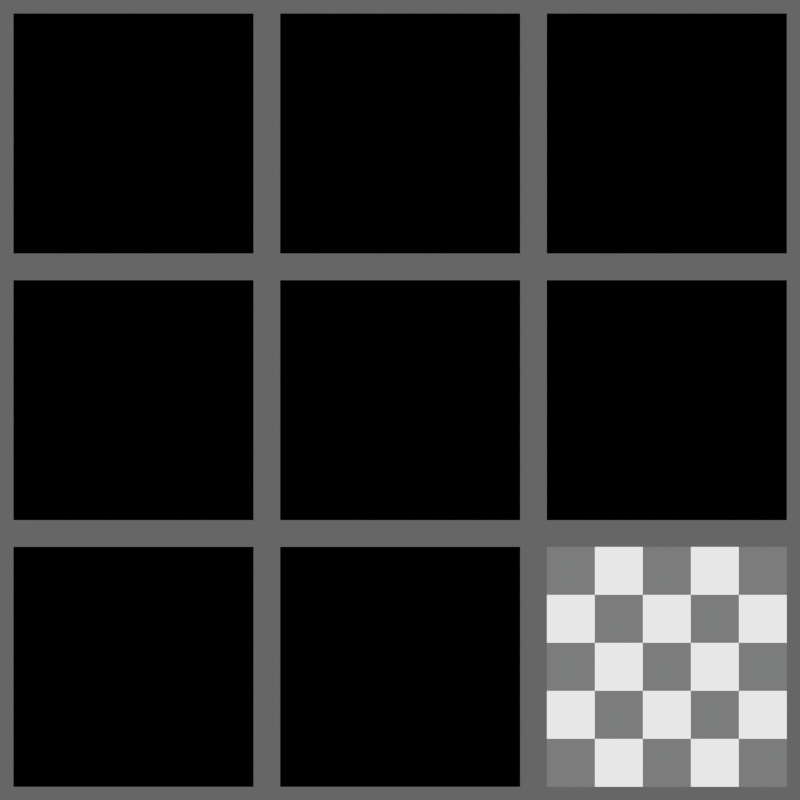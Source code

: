 # Source: switch.blend  (saved by Blender 5.3.11; exported with 4.5.12 LTS)
import bpy
from mathutils import Matrix  # noqa: F401  (used for matrix-valued properties, if any)

bpy.ops.wm.read_factory_settings(use_empty=True)
scene = bpy.context.scene
scene.name = 'Scene'

# ---- collections
col_collection_1 = bpy.data.collections.new('Collection 1'); scene.collection.children.link(col_collection_1)

# ---- materials (node trees are filled in below, after node groups)
mat_a = bpy.data.materials.new('A')
mat_a.alpha_threshold = 0.0
mat_a.use_backface_culling_lightprobe_volume = False
mat_a.roughness = 0.5
mat_a.line_color = (0.0, 0.0, 0.0, 1.0)
mat_b = bpy.data.materials.new('B')
mat_b.alpha_threshold = 0.0
mat_b.use_backface_culling_lightprobe_volume = False
mat_b.roughness = 0.5
mat_b.line_color = (0.0, 0.0, 0.0, 1.0)
mat_d = bpy.data.materials.new('D')
mat_d.alpha_threshold = 0.0
mat_d.use_backface_culling_lightprobe_volume = False
mat_d.roughness = 0.5
mat_d.line_color = (0.0, 0.0, 0.0, 1.0)
mat_e = bpy.data.materials.new('E')
mat_e.alpha_threshold = 0.0
mat_e.use_backface_culling_lightprobe_volume = False
mat_e.roughness = 0.5
mat_e.line_color = (0.0, 0.0, 0.0, 1.0)
mat_c = bpy.data.materials.new('C')
mat_c.alpha_threshold = 0.0
mat_c.use_backface_culling_lightprobe_volume = False
mat_c.roughness = 0.5
mat_c.line_color = (0.0, 0.0, 0.0, 1.0)
mat_f = bpy.data.materials.new('F')
mat_f.alpha_threshold = 0.0
mat_f.use_backface_culling_lightprobe_volume = False
mat_f.roughness = 0.5
mat_f.line_color = (0.0, 0.0, 0.0, 1.0)
mat_g = bpy.data.materials.new('G')
mat_g.alpha_threshold = 0.0
mat_g.use_backface_culling_lightprobe_volume = False
mat_g.roughness = 0.5
mat_g.line_color = (0.0, 0.0, 0.0, 1.0)
mat_h = bpy.data.materials.new('H')
mat_h.alpha_threshold = 0.0
mat_h.use_backface_culling_lightprobe_volume = False
mat_h.roughness = 0.5
mat_h.line_color = (0.0, 0.0, 0.0, 1.0)
mat_i = bpy.data.materials.new('I')
mat_i.alpha_threshold = 0.0
mat_i.use_backface_culling_lightprobe_volume = False
mat_i.roughness = 0.5
mat_i.line_color = (0.0, 0.0, 0.0, 1.0)

# ---- material node trees
mat_a.use_nodes = True; mat_a.node_tree.nodes.clear()
_N = mat_a.node_tree.nodes; _L = mat_a.node_tree.links
n0 = _N.new('ShaderNodeOutputMaterial'); n0.name = 'Material Output'; n0.location = (600, 180)
n1 = _N.new('GeometryNodeSwitch'); n1.name = 'Switch'; n1.location = (400, 180)
n1.input_type = 'RGBA'
n1.inputs[1].default_value = (0.05, 0.8, 0.07, 1.0)
n1.inputs[2].default_value = (0.8, 0.25, 0.04, 1.0)
n2 = _N.new('ShaderNodeAttribute'); n2.name = 'Attribute'; n2.location = (0, 180)
n2.attribute_name = 'position'
n3 = _N.new('ShaderNodeSeparateXYZ'); n3.name = 'Separate XYZ'; n3.location = (200, 180)
_L.new(n2.outputs[1], n3.inputs[0])
_L.new(n3.outputs[1], n1.inputs[0])
_L.new(n1.outputs[0], n0.inputs[0])
n0.is_active_output = True
mat_b.use_nodes = True; mat_b.node_tree.nodes.clear()
_N = mat_b.node_tree.nodes; _L = mat_b.node_tree.links
n0 = _N.new('ShaderNodeOutputMaterial'); n0.name = 'Material Output'; n0.location = (200, 180)
n1 = _N.new('GeometryNodeSwitch'); n1.name = 'Switch'; n1.location = (0, 180)
n1.input_type = 'RGBA'
n1.inputs[0].default_value = False
n1.inputs[1].default_value = (0.05, 0.8, 0.07, 1.0)
n1.inputs[2].default_value = (0.8, 0.25, 0.04, 1.0)
_L.new(n1.outputs[0], n0.inputs[0])
n0.is_active_output = True
mat_d.use_nodes = True; mat_d.node_tree.nodes.clear()
_N = mat_d.node_tree.nodes; _L = mat_d.node_tree.links
n0 = _N.new('ShaderNodeOutputMaterial'); n0.name = 'Material Output'; n0.location = (1000, 180)
n1 = _N.new('GeometryNodeSwitch'); n1.name = 'Switch'; n1.location = (800, 180)
n1.input_type = 'RGBA'
n1.inputs[1].default_value = (0.05, 0.8, 0.07, 1.0)
n1.inputs[2].default_value = (0.8, 0.1, 0.07, 1.0)
n2 = _N.new('ShaderNodeAttribute'); n2.name = 'Attribute'; n2.location = (0, 180)
n2.attribute_name = 'position'
n3 = _N.new('ShaderNodeSeparateXYZ'); n3.name = 'Separate XYZ'; n3.location = (200, 180)
n4 = _N.new('ShaderNodeMath'); n4.name = 'Math'; n4.location = (400, 180)
n4.operation = 'MULTIPLY'
n4.inputs[1].default_value = 0.0
n5 = _N.new('ShaderNodeMath'); n5.name = 'Math.001'; n5.location = (600, 180)
_L.new(n2.outputs[1], n3.inputs[0])
_L.new(n3.outputs[1], n4.inputs[0])
_L.new(n4.outputs[0], n5.inputs[0])
_L.new(n5.outputs[0], n1.inputs[0])
_L.new(n1.outputs[0], n0.inputs[0])
n0.is_active_output = True
mat_e.use_nodes = True; mat_e.node_tree.nodes.clear()
_N = mat_e.node_tree.nodes; _L = mat_e.node_tree.links
n0 = _N.new('ShaderNodeOutputMaterial'); n0.name = 'Material Output'; n0.location = (600, 180)
n1 = _N.new('GeometryNodeSwitch'); n1.name = 'Switch'; n1.location = (400, 180)
n1.input_type = 'FLOAT'
n1.inputs[1].default_value = 0.2
n1.inputs[2].default_value = 0.9
n2 = _N.new('ShaderNodeAttribute'); n2.name = 'Attribute'; n2.location = (0, 180)
n2.attribute_name = 'position'
n3 = _N.new('ShaderNodeSeparateXYZ'); n3.name = 'Separate XYZ'; n3.location = (200, 180)
_L.new(n2.outputs[1], n3.inputs[0])
_L.new(n3.outputs[1], n1.inputs[0])
_L.new(n1.outputs[0], n0.inputs[0])
n0.is_active_output = True
mat_c.use_nodes = True; mat_c.node_tree.nodes.clear()
_N = mat_c.node_tree.nodes; _L = mat_c.node_tree.links
n0 = _N.new('ShaderNodeOutputMaterial'); n0.name = 'Material Output'; n0.location = (200, 180)
n1 = _N.new('GeometryNodeSwitch'); n1.name = 'Switch'; n1.location = (0, 180)
n1.input_type = 'RGBA'
n1.inputs[0].default_value = True
n1.inputs[1].default_value = (0.05, 0.8, 0.07, 1.0)
n1.inputs[2].default_value = (0.8, 0.25, 0.04, 1.0)
_L.new(n1.outputs[0], n0.inputs[0])
n0.is_active_output = True
mat_f.use_nodes = True; mat_f.node_tree.nodes.clear()
_N = mat_f.node_tree.nodes; _L = mat_f.node_tree.links
n0 = _N.new('ShaderNodeOutputMaterial'); n0.name = 'Material Output'; n0.location = (600, 180)
n1 = _N.new('GeometryNodeSwitch'); n1.name = 'Switch'; n1.location = (400, 180)
n1.input_type = 'BOOLEAN'
n1.inputs[1].default_value = True
n1.inputs[2].default_value = False
n2 = _N.new('ShaderNodeAttribute'); n2.name = 'Attribute'; n2.location = (0, 180)
n2.attribute_name = 'position'
n3 = _N.new('ShaderNodeSeparateXYZ'); n3.name = 'Separate XYZ'; n3.location = (200, 180)
_L.new(n2.outputs[1], n3.inputs[0])
_L.new(n3.outputs[1], n1.inputs[0])
_L.new(n1.outputs[0], n0.inputs[0])
n0.is_active_output = True
mat_g.use_nodes = True; mat_g.node_tree.nodes.clear()
_N = mat_g.node_tree.nodes; _L = mat_g.node_tree.links
n0 = _N.new('ShaderNodeOutputMaterial'); n0.name = 'Material Output'; n0.location = (600, 180)
n1 = _N.new('GeometryNodeSwitch'); n1.name = 'Switch'; n1.location = (400, 180)
n1.input_type = 'VECTOR'
n1.inputs[1].default_value = (0.0, 0.9, 0.0)
n1.inputs[2].default_value = (0.0, 0.0, 2.4)
n2 = _N.new('ShaderNodeAttribute'); n2.name = 'Attribute'; n2.location = (0, 180)
n2.attribute_name = 'position'
n3 = _N.new('ShaderNodeSeparateXYZ'); n3.name = 'Separate XYZ'; n3.location = (200, 180)
_L.new(n2.outputs[1], n3.inputs[0])
_L.new(n3.outputs[1], n1.inputs[0])
_L.new(n1.outputs[0], n0.inputs[0])
n0.is_active_output = True
mat_h.use_nodes = True; mat_h.node_tree.nodes.clear()
_N = mat_h.node_tree.nodes; _L = mat_h.node_tree.links
n0 = _N.new('ShaderNodeOutputMaterial'); n0.name = 'Material Output'; n0.location = (800, 180)
n1 = _N.new('GeometryNodeSwitch'); n1.name = 'Switch'; n1.location = (600, 180)
n1.inputs[1].default_value = 0.0
n1.inputs[2].default_value = 0.0
n2 = _N.new('ShaderNodeBsdfGlass'); n2.name = 'Glass BSDF'; n2.location = (400, 60)
n2.width = 160
n2.inputs[0].default_value = (0.205, 1.0, 0.156, 1.0)
n3 = _N.new('ShaderNodeBsdfDiffuse'); n3.name = 'Diffuse BSDF'; n3.location = (400, -140)
n3.width = 160
n3.inputs[0].default_value = (0.8, 0.571, 0.219, 1.0)
n4 = _N.new('ShaderNodeAttribute'); n4.name = 'Attribute'; n4.location = (0, 180)
n4.attribute_name = 'position'
n5 = _N.new('ShaderNodeSeparateXYZ'); n5.name = 'Separate XYZ'; n5.location = (200, 180)
_L.new(n4.outputs[1], n5.inputs[0])
_L.new(n5.outputs[1], n1.inputs[0])
n0.is_active_output = True
mat_i.use_nodes = True; mat_i.node_tree.nodes.clear()
_N = mat_i.node_tree.nodes; _L = mat_i.node_tree.links
n0 = _N.new('ShaderNodeOutputMaterial'); n0.name = 'Material Output'; n0.location = (800, 180)
n1 = _N.new('ShaderNodeTexChecker'); n1.name = 'Checker Texture'; n1.location = (600, 180)
n2 = _N.new('GeometryNodeSwitch'); n2.name = 'Switch'; n2.location = (200, 200)
n2.input_type = 'RGBA'
n2.inputs[0].default_value = False
n2.inputs[1].default_value = (0.05, 0.8, 0.07, 1.0)
n2.inputs[2].default_value = (0.8, 0.25, 0.04, 1.0)
n3 = _N.new('GeometryNodeSwitch'); n3.name = 'Switch.001'; n3.location = (200, 60)
n3.inputs[0].default_value = True
n4 = _N.new('NodeUndefined'); n4.name = 'Combine Bundle'; n4.location = (0, 60)
n4.inputs[0].default_value = (0.05, 0.13, 0.8, 1.0)
n5 = _N.new('NodeUndefined'); n5.name = 'Combine Bundle.001'; n5.location = (0, -60)
n5.inputs[0].default_value = (0.8, 0.1, 0.07, 1.0)
n6 = _N.new('NodeUndefined'); n6.name = 'Separate Bundle'; n6.location = (400, 60)
_L.new(n4.outputs[0], n3.inputs[1])
_L.new(n5.outputs[0], n3.inputs[2])
_L.new(n3.outputs[0], n6.inputs[0])
_L.new(n2.outputs[0], n1.inputs[1])
_L.new(n6.outputs[0], n1.inputs[2])
_L.new(n1.outputs[0], n0.inputs[0])
n0.is_active_output = True

# ---- world
world_world = bpy.data.worlds.new('World'); scene.world = world_world
world_world.use_nodes = True; world_world.node_tree.nodes.clear()
_N = world_world.node_tree.nodes; _L = world_world.node_tree.links
n0 = _N.new('ShaderNodeOutputWorld'); n0.name = 'World Output'; n0.location = (300, 300)
n1 = _N.new('ShaderNodeBackground'); n1.name = 'Background'; n1.location = (10, 300)
n1.inputs[0].default_value = (0.1329, 0.1329, 0.1329, 1.0)
_L.new(n1.outputs[0], n0.inputs[0])
n0.is_active_output = True
world_world.color = (0.004391, 0.03955, 0.1329)
world_world.use_sun_shadow = False
world_world.sun_shadow_jitter_overblur = 0.0
world_world.cycles.sampling_method = 'NONE'
world_world.cycles.sample_map_resolution = 256

# ---- cameras
cam_camera = bpy.data.cameras.new('Camera')
cam_camera.type = 'ORTHO'
cam_camera.clip_end = 100.0
cam_camera.lens = 35.0
cam_camera.sensor_width = 32.0
cam_camera.sensor_height = 18.0
cam_camera.ortho_scale = 3.0
cam_camera.dof.focus_distance = 0.0

# ---- meshes
me_plane_001 = bpy.data.meshes.new('Plane.001')
me_plane_001.from_pydata([(2.53e-08, 0.5, -0.5), (2.53e-08, 0.5, 0.5), (2.53e-08, -0.5, -0.5), (2.53e-08, -0.5, 0.5)], [], [(3, 2, 0, 1)])
_uv = me_plane_001.uv_layers.new(name='UVMap')
_uv.uv.foreach_set('vector', [0.0, 0.0, 1.0, 0.0, 1.0, 1.0, 0.0, 1.0])
me_plane_001.materials.append(mat_a)
me_plane_001.use_remesh_preserve_volume = False
me_plane_001.use_remesh_preserve_attributes = False
me_plane_001.use_mirror_vertex_groups = False
me_plane_001.update()

# ---- objects
ob_plane = bpy.data.objects.new('Plane', me_plane_001)
ob_camera = bpy.data.objects.new('Camera', cam_camera)
ob_plane_001 = bpy.data.objects.new('Plane.001', me_plane_001)
ob_plane_002 = bpy.data.objects.new('Plane.002', me_plane_001)
ob_plane_003 = bpy.data.objects.new('Plane.003', me_plane_001)
ob_plane_004 = bpy.data.objects.new('Plane.004', me_plane_001)
ob_plane_005 = bpy.data.objects.new('Plane.005', me_plane_001)
ob_plane_006 = bpy.data.objects.new('Plane.006', me_plane_001)
ob_plane_007 = bpy.data.objects.new('Plane.007', me_plane_001)
ob_plane_008 = bpy.data.objects.new('Plane.008', me_plane_001)

# ---- transforms, parenting, visibility, modifiers, constraints
ob_plane.location = (-2.53e-08, -1.0, 1.0)
ob_plane.scale = (0.9, 0.9, 0.9)
ob_plane.lineart.crease_threshold = 0.0
ob_plane.material_slots[0].link = 'OBJECT'; ob_plane.material_slots[0].material = mat_a
ob_camera.location = (2.958, -8.928e-08, -1.542e-07)
ob_camera.rotation_euler = (1.571, 7.55e-08, 1.571)
ob_camera.lock_rotations_4d = False
ob_camera.empty_display_type = 'ARROWS'
ob_camera.color = (0.0, 0.0, 0.0, 0.0)
ob_camera.display_type = 'WIRE'
ob_camera.lineart.crease_threshold = 0.0
ob_plane_001.location = (-7.913e-08, 0.0, 1.0)
ob_plane_001.scale = (0.9, 0.9, 0.9)
ob_plane_001.lineart.crease_threshold = 0.0
ob_plane_001.material_slots[0].link = 'OBJECT'; ob_plane_001.material_slots[0].material = mat_b
ob_plane_002.location = (6.396e-08, -1.0, 0.0)
ob_plane_002.scale = (0.9, 0.9, 0.9)
ob_plane_002.lineart.crease_threshold = 0.0
ob_plane_002.material_slots[0].link = 'OBJECT'; ob_plane_002.material_slots[0].material = mat_d
ob_plane_003.location = (8.379e-09, 0.0, 0.0)
ob_plane_003.scale = (0.9, 0.9, 0.9)
ob_plane_003.lineart.crease_threshold = 0.0
ob_plane_003.material_slots[0].link = 'OBJECT'; ob_plane_003.material_slots[0].material = mat_e
ob_plane_004.location = (-2.53e-08, 1.0, 1.0)
ob_plane_004.scale = (0.9, 0.9, 0.9)
ob_plane_004.lineart.crease_threshold = 0.0
ob_plane_004.material_slots[0].link = 'OBJECT'; ob_plane_004.material_slots[0].material = mat_c
ob_plane_005.location = (8.379e-09, 1.0, 0.0)
ob_plane_005.scale = (0.9, 0.9, 0.9)
ob_plane_005.lineart.crease_threshold = 0.0
ob_plane_005.material_slots[0].link = 'OBJECT'; ob_plane_005.material_slots[0].material = mat_f
ob_plane_006.location = (8.379e-09, -1.0, -1.0)
ob_plane_006.scale = (0.9, 0.9, 0.9)
ob_plane_006.lineart.crease_threshold = 0.0
ob_plane_006.material_slots[0].link = 'OBJECT'; ob_plane_006.material_slots[0].material = mat_g
ob_plane_007.location = (8.379e-09, 0.0, -1.0)
ob_plane_007.scale = (0.9, 0.9, 0.9)
ob_plane_007.lineart.crease_threshold = 0.0
ob_plane_007.material_slots[0].link = 'OBJECT'; ob_plane_007.material_slots[0].material = mat_h
ob_plane_008.location = (8.379e-09, 1.0, -1.0)
ob_plane_008.scale = (0.9, 0.9, 0.9)
ob_plane_008.lineart.crease_threshold = 0.0
ob_plane_008.material_slots[0].link = 'OBJECT'; ob_plane_008.material_slots[0].material = mat_i

# ---- collection membership
col_collection_1.objects.link(ob_plane)
col_collection_1.objects.link(ob_camera)
col_collection_1.objects.link(ob_plane_001)
col_collection_1.objects.link(ob_plane_002)
col_collection_1.objects.link(ob_plane_003)
col_collection_1.objects.link(ob_plane_004)
col_collection_1.objects.link(ob_plane_005)
col_collection_1.objects.link(ob_plane_006)
col_collection_1.objects.link(ob_plane_007)
col_collection_1.objects.link(ob_plane_008)

# ---- scene / render settings (as saved in the file)
scene.camera = ob_camera
scene.frame_start = 1; scene.frame_end = 250; scene.frame_set(1)
scene.render.engine = 'BLENDER_EEVEE_NEXT'
scene.render.image_settings.color_mode = 'RGB'
scene.render.resolution_x = 256
scene.render.resolution_y = 256
scene.render.resolution_percentage = 50
scene.render.dither_intensity = 0.0
scene.render.use_border = True
scene.render.bake_margin = 2
scene.render.bake_bias = 0.0
scene.render.bake_samples = 0
scene.cycles.use_denoising = False
scene.cycles.samples = 25
scene.cycles.sampling_pattern = 'TABULATED_SOBOL'
scene.cycles.light_sampling_threshold = 0.0
scene.cycles.use_adaptive_sampling = False
scene.cycles.use_light_tree = False
scene.cycles.pixel_filter_type = 'GAUSSIAN'
scene.cycles.sample_clamp_indirect = 0.0
scene.eevee.fast_gi_thickness_far = 0.0
scene.view_settings.view_transform = 'Standard'
bpy.context.view_layer.update()

# ---- added for rendering (the .blend has no usable light): sun
light_auto_sun = bpy.data.lights.new('AutoSun', 'SUN')
light_auto_sun.energy = 3.0
light_auto_sun.angle = 0.0523599
ob_auto_sun = bpy.data.objects.new('AutoSun', light_auto_sun)
scene.collection.objects.link(ob_auto_sun)
ob_auto_sun.rotation_euler = (0.872665, 0.174533, 0.523599)
bpy.context.view_layer.update()
